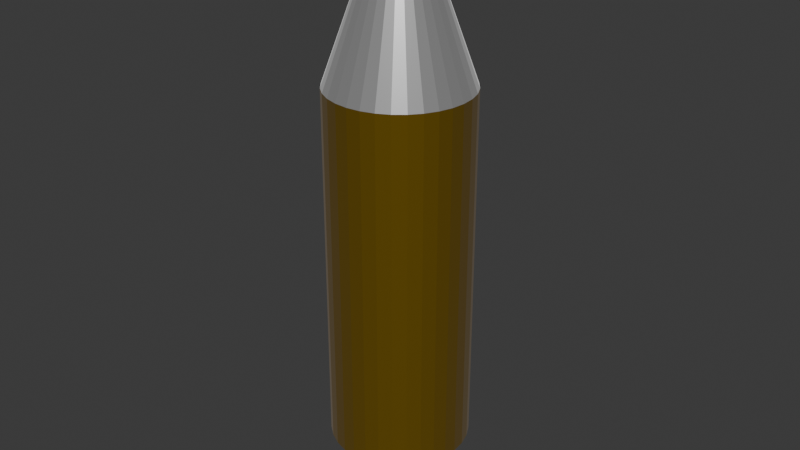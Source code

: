# Source: Bullet_Mesh.blend  (saved by Blender 4.4.32; exported with 4.5.12 LTS)
import bpy
from mathutils import Matrix  # noqa: F401  (used for matrix-valued properties, if any)

bpy.ops.wm.read_factory_settings(use_empty=True)
scene = bpy.context.scene
scene.name = 'Scene'

# ---- collections
col_collection = bpy.data.collections.new('Collection'); scene.collection.children.link(col_collection)

# ---- materials (node trees are filled in below, after node groups)
mat_silver = bpy.data.materials.new('Silver')
mat_brass = bpy.data.materials.new('Brass')

# ---- material node trees
mat_silver.use_nodes = True; mat_silver.node_tree.nodes.clear()
_N = mat_silver.node_tree.nodes; _L = mat_silver.node_tree.links
n0 = _N.new('ShaderNodeBsdfPrincipled'); n0.name = 'Principled BSDF'; n0.location = (-95, 479)
n0.inputs[1].default_value = 0.6136
n0.inputs[2].default_value = 0.3545
n0.inputs[3].default_value = 1.0
n0.inputs[20].default_value = 1.0
n0.inputs[24].default_value = 0.4909
n0.inputs[25].default_value = 0.4955
n1 = _N.new('ShaderNodeOutputMaterial'); n1.name = 'Material Output'; n1.location = (195, 479)
n2 = _N.new('ShaderNodeRGB'); n2.name = 'RGB'; n2.location = (-419, 478)
n2.outputs[0].default_value = (0.477, 0.477, 0.477, 1.0)
_L.new(n0.outputs[0], n1.inputs[0])
_L.new(n2.outputs[0], n0.inputs[0])
n1.is_active_output = True
mat_brass.use_nodes = True; mat_brass.node_tree.nodes.clear()
_N = mat_brass.node_tree.nodes; _L = mat_brass.node_tree.links
n0 = _N.new('ShaderNodeBsdfPrincipled'); n0.name = 'Principled BSDF'; n0.location = (10, 300)
n0.inputs[1].default_value = 0.5364
n0.inputs[2].default_value = 0.7409
n0.inputs[3].default_value = 1.0
n0.inputs[24].default_value = 0.09091
n0.inputs[26].default_value = (1.0, 0.9232, 0.9115, 1.0)
n1 = _N.new('ShaderNodeOutputMaterial'); n1.name = 'Material Output'; n1.location = (300, 300)
n2 = _N.new('ShaderNodeRGB'); n2.name = 'RGB'; n2.location = (-253, 276)
n2.outputs[0].default_value = (0.1711, 0.1043, 0.004435, 1.0)
_L.new(n0.outputs[0], n1.inputs[0])
_L.new(n2.outputs[0], n0.inputs[0])
n1.is_active_output = True

# ---- world
world_world = bpy.data.worlds.new('World'); scene.world = world_world
world_world.use_nodes = True; world_world.node_tree.nodes.clear()
_N = world_world.node_tree.nodes; _L = world_world.node_tree.links
n0 = _N.new('ShaderNodeOutputWorld'); n0.name = 'World Output'; n0.location = (300, 300)
n1 = _N.new('ShaderNodeBackground'); n1.name = 'Background'; n1.location = (10, 300)
n1.inputs[0].default_value = (0.05088, 0.05088, 0.05088, 1.0)
_L.new(n1.outputs[0], n0.inputs[0])
n0.is_active_output = True
world_world.color = (0.05088, 0.05088, 0.05088)
world_world.sun_shadow_jitter_overblur = 0.0

# ---- meshes
me_cone = bpy.data.meshes.new('Cone')
me_cone.from_pydata([(0.0, 0.022, 0.03741), (0.004292, 0.02158, 0.03741), (0.008419, 0.02033, 0.03741), (0.01222, 0.01829, 0.03741), (0.01556, 0.01556, 0.03741), (0.01829, 0.01222, 0.03741), (0.02033, 0.008419, 0.03741), (0.02158, 0.004292, 0.03741), (0.022, 0.0, 0.03741), (0.02158, -0.004292, 0.03741), (0.02033, -0.008419, 0.03741), (0.01829, -0.01222, 0.03741), (0.01556, -0.01556, 0.03741), (0.01222, -0.01829, 0.03741), (0.008419, -0.02033, 0.03741), (0.004292, -0.02158, 0.03741), (0.0, -0.022, 0.03741), (-0.004292, -0.02158, 0.03741), (-0.008419, -0.02033, 0.03741), (-0.01222, -0.01829, 0.03741), (-0.01556, -0.01556, 0.03741), (-0.01829, -0.01222, 0.03741), (-0.02033, -0.008419, 0.03741), (-0.02158, -0.004292, 0.03741), (-0.022, 0.0, 0.03741), (-0.02158, 0.004292, 0.03741), (-0.02033, 0.008419, 0.03741), (-0.01829, 0.01222, 0.03741), (-0.01556, 0.01556, 0.03741), (-0.01222, 0.01829, 0.03741), (-0.008419, 0.02033, 0.03741), (-0.004292, 0.02158, 0.03741), (-1.301e-10, 0.01184, 0.06569), (0.00231, 0.01161, 0.06569), (0.004531, 0.01094, 0.06569), (0.006578, 0.009844, 0.06569), (0.008372, 0.008372, 0.06569), (0.009844, 0.006578, 0.06569), (0.01094, 0.004531, 0.06569), (0.01161, 0.00231, 0.06569), (0.01184, 3.718e-11, 0.06569), (0.01161, -0.00231, 0.06569), (0.01094, -0.004531, 0.06569), (0.009844, -0.006578, 0.06569), (0.008372, -0.008372, 0.06569), (0.006578, -0.009844, 0.06569), (0.004531, -0.01094, 0.06569), (0.00231, -0.01161, 0.06569), (-1.301e-10, -0.01184, 0.06569), (-0.00231, -0.01161, 0.06569), (-0.004531, -0.01094, 0.06569), (-0.006578, -0.009844, 0.06569), (-0.008372, -0.008372, 0.06569), (-0.009844, -0.006578, 0.06569), (-0.01094, -0.004531, 0.06569), (-0.01161, -0.00231, 0.06569), (-0.01184, 3.718e-11, 0.06569), (-0.01161, 0.00231, 0.06569), (-0.01094, 0.004531, 0.06569), (-0.009844, 0.006578, 0.06569), (-0.008372, 0.008372, 0.06569), (-0.006578, 0.009844, 0.06569), (-0.004531, 0.01094, 0.06569), (-0.00231, 0.01161, 0.06569), (1.023e-09, 0.022, -0.07694), (0.004292, 0.02158, -0.07694), (0.008419, 0.02033, -0.07694), (0.01222, 0.01829, -0.07694), (0.01556, 0.01556, -0.07694), (0.01829, 0.01222, -0.07694), (0.02033, 0.008419, -0.07694), (0.02158, 0.004292, -0.07694), (0.022, 0.0, -0.07694), (0.02158, -0.004292, -0.07694), (0.02033, -0.008419, -0.07694), (0.01829, -0.01222, -0.07694), (0.01556, -0.01556, -0.07694), (0.01222, -0.01829, -0.07694), (0.008419, -0.02033, -0.07694), (0.004292, -0.02158, -0.07694), (1.023e-09, -0.022, -0.07694), (-0.004292, -0.02158, -0.07694), (-0.008419, -0.02033, -0.07694), (-0.01222, -0.01829, -0.07694), (-0.01556, -0.01556, -0.07694), (-0.01829, -0.01222, -0.07694), (-0.02033, -0.008419, -0.07694), (-0.02158, -0.004292, -0.07694), (-0.022, 0.0, -0.07694), (-0.02158, 0.004292, -0.07694), (-0.02033, 0.008419, -0.07694), (-0.01829, 0.01222, -0.07694), (-0.01556, 0.01556, -0.07694), (-0.01222, 0.01829, -0.07694), (-0.008419, 0.02033, -0.07694), (-0.004292, 0.02158, -0.07694)], [], [(11, 12, 76, 75), (32, 63, 62, 61, 60, 59, 58, 57, 56, 55, 54, 53, 52, 51, 50, 49, 48, 47, 46, 45, 44, 43, 42, 41, 40, 39, 38, 37, 36, 35, 34, 33), (33, 34, 2, 1), (34, 35, 3, 2), (35, 36, 4, 3), (36, 37, 5, 4), (37, 38, 6, 5), (38, 39, 7, 6), (39, 40, 8, 7), (40, 41, 9, 8), (41, 42, 10, 9), (42, 43, 11, 10), (43, 44, 12, 11), (44, 45, 13, 12), (45, 46, 14, 13), (46, 47, 15, 14), (47, 48, 16, 15), (48, 49, 17, 16), (49, 50, 18, 17), (50, 51, 19, 18), (51, 52, 20, 19), (52, 53, 21, 20), (53, 54, 22, 21), (54, 55, 23, 22), (55, 56, 24, 23), (56, 57, 25, 24), (57, 58, 26, 25), (58, 59, 27, 26), (59, 60, 28, 27), (60, 61, 29, 28), (61, 62, 30, 29), (62, 63, 31, 30), (63, 32, 0, 31), (32, 33, 1, 0), (64, 65, 66, 67, 68, 69, 70, 71, 72, 73, 74, 75, 76, 77, 78, 79, 80, 81, 82, 83, 84, 85, 86, 87, 88, 89, 90, 91, 92, 93, 94, 95), (25, 26, 90, 89), (12, 13, 77, 76), (26, 27, 91, 90), (13, 14, 78, 77), (0, 1, 65, 64), (27, 28, 92, 91), (14, 15, 79, 78), (1, 2, 66, 65), (28, 29, 93, 92), (15, 16, 80, 79), (2, 3, 67, 66), (29, 30, 94, 93), (16, 17, 81, 80), (3, 4, 68, 67), (30, 31, 95, 94), (17, 18, 82, 81), (4, 5, 69, 68), (31, 0, 64, 95), (18, 19, 83, 82), (5, 6, 70, 69), (19, 20, 84, 83), (6, 7, 71, 70), (20, 21, 85, 84), (7, 8, 72, 71), (21, 22, 86, 85), (8, 9, 73, 72), (22, 23, 87, 86), (9, 10, 74, 73), (23, 24, 88, 87), (10, 11, 75, 74), (24, 25, 89, 88)])
me_cone.polygons.foreach_set('material_index', [1, 0, 0, 0, 0, 0, 0, 0, 0, 0, 0, 0, 0, 0, 0, 0, 0, 0, 0, 0, 0, 0, 0, 0, 0, 0, 0, 0, 0, 0, 0, 0, 0, 0, 1, 1, 1, 1, 1, 1, 1, 1, 1, 1, 1, 1, 1, 1, 1, 1, 1, 1, 1, 1, 1, 1, 1, 1, 1, 1, 1, 1, 1, 1, 1, 1])
_uv = me_cone.uv_layers.new(name='UVMap')
_uv.uv.foreach_set('vector', [0.9496, 0.1167, 0.9197, 0.08029, 0.9197, 0.08029, 0.9496, 0.1167, 0.75, 0.3268, 0.735, 0.3253, 0.7206, 0.321, 0.7073, 0.3139, 0.6957, 0.3043, 0.6861, 0.2927, 0.679, 0.2794, 0.6747, 0.265, 0.6732, 0.25, 0.6747, 0.235, 0.679, 0.2206, 0.6861, 0.2073, 0.6957, 0.1957, 0.7073, 0.1861, 0.7206, 0.179, 0.735, 0.1747, 0.75, 0.1732, 0.765, 0.1747, 0.7794, 0.179, 0.7927, 0.1861, 0.8043, 0.1957, 0.8139, 0.2073, 0.821, 0.2206, 0.8253, 0.235, 0.8268, 0.25, 0.8253, 0.265, 0.821, 0.2794, 0.8139, 0.2927, 0.8043, 0.3043, 0.7927, 0.3139, 0.7794, 0.321, 0.765, 0.3253, 0.765, 0.3253, 0.7794, 0.321, 0.8418, 0.4717, 0.7968, 0.4854, 0.7794, 0.321, 0.7927, 0.3139, 0.8833, 0.4496, 0.8418, 0.4717, 0.7927, 0.3139, 0.8043, 0.3043, 0.9197, 0.4197, 0.8833, 0.4496, 0.8043, 0.3043, 0.8139, 0.2927, 0.9496, 0.3833, 0.9197, 0.4197, 0.8139, 0.2927, 0.821, 0.2794, 0.9717, 0.3418, 0.9496, 0.3833, 0.821, 0.2794, 0.8253, 0.265, 0.9854, 0.2968, 0.9717, 0.3418, 0.8253, 0.265, 0.8268, 0.25, 0.99, 0.25, 0.9854, 0.2968, 0.8268, 0.25, 0.8253, 0.235, 0.9854, 0.2032, 0.99, 0.25, 0.8253, 0.235, 0.821, 0.2206, 0.9717, 0.1582, 0.9854, 0.2032, 0.821, 0.2206, 0.8139, 0.2073, 0.9496, 0.1167, 0.9717, 0.1582, 0.8139, 0.2073, 0.8043, 0.1957, 0.9197, 0.08029, 0.9496, 0.1167, 0.8043, 0.1957, 0.7927, 0.1861, 0.8833, 0.05045, 0.9197, 0.08029, 0.7927, 0.1861, 0.7794, 0.179, 0.8418, 0.02827, 0.8833, 0.05045, 0.7794, 0.179, 0.765, 0.1747, 0.7968, 0.01461, 0.8418, 0.02827, 0.765, 0.1747, 0.75, 0.1732, 0.75, 0.01, 0.7968, 0.01461, 0.75, 0.1732, 0.735, 0.1747, 0.7032, 0.01461, 0.75, 0.01, 0.735, 0.1747, 0.7206, 0.179, 0.6582, 0.02827, 0.7032, 0.01461, 0.7206, 0.179, 0.7073, 0.1861, 0.6167, 0.05045, 0.6582, 0.02827, 0.7073, 0.1861, 0.6957, 0.1957, 0.5803, 0.08029, 0.6167, 0.05045, 0.6957, 0.1957, 0.6861, 0.2073, 0.5504, 0.1167, 0.5803, 0.08029, 0.6861, 0.2073, 0.679, 0.2206, 0.5283, 0.1582, 0.5504, 0.1167, 0.679, 0.2206, 0.6747, 0.235, 0.5146, 0.2032, 0.5283, 0.1582, 0.6747, 0.235, 0.6732, 0.25, 0.51, 0.25, 0.5146, 0.2032, 0.6732, 0.25, 0.6747, 0.265, 0.5146, 0.2968, 0.51, 0.25, 0.6747, 0.265, 0.679, 0.2794, 0.5283, 0.3418, 0.5146, 0.2968, 0.679, 0.2794, 0.6861, 0.2927, 0.5504, 0.3833, 0.5283, 0.3418, 0.6861, 0.2927, 0.6957, 0.3043, 0.5803, 0.4197, 0.5504, 0.3833, 0.6957, 0.3043, 0.7073, 0.3139, 0.6167, 0.4496, 0.5803, 0.4197, 0.7073, 0.3139, 0.7206, 0.321, 0.6582, 0.4717, 0.6167, 0.4496, 0.7206, 0.321, 0.735, 0.3253, 0.7032, 0.4854, 0.6582, 0.4717, 0.735, 0.3253, 0.75, 0.3268, 0.75, 0.49, 0.7032, 0.4854, 0.75, 0.3268, 0.765, 0.3253, 0.7968, 0.4854, 0.75, 0.49, 0.75, 0.49, 0.7968, 0.4854, 0.8418, 0.4717, 0.8833, 0.4496, 0.9197, 0.4197, 0.9496, 0.3833, 0.9717, 0.3418, 0.9854, 0.2968, 0.99, 0.25, 0.9854, 0.2032, 0.9717, 0.1582, 0.9496, 0.1167, 0.9197, 0.08029, 0.8833, 0.05045, 0.8418, 0.02827, 0.7968, 0.01461, 0.75, 0.01, 0.7032, 0.01461, 0.6582, 0.02827, 0.6167, 0.05045, 0.5803, 0.08029, 0.5504, 0.1167, 0.5283, 0.1582, 0.5146, 0.2032, 0.51, 0.25, 0.5146, 0.2968, 0.5283, 0.3418, 0.5504, 0.3833, 0.5803, 0.4197, 0.6167, 0.4496, 0.6582, 0.4717, 0.7032, 0.4854, 0.5146, 0.2968, 0.5283, 0.3418, 0.5283, 0.3418, 0.5146, 0.2968, 0.9197, 0.08029, 0.8833, 0.05045, 0.8833, 0.05045, 0.9197, 0.08029, 0.5283, 0.3418, 0.5504, 0.3833, 0.5504, 0.3833, 0.5283, 0.3418, 0.8833, 0.05045, 0.8418, 0.02827, 0.8418, 0.02827, 0.8833, 0.05045, 0.75, 0.49, 0.7968, 0.4854, 0.7968, 0.4854, 0.75, 0.49, 0.5504, 0.3833, 0.5803, 0.4197, 0.5803, 0.4197, 0.5504, 0.3833, 0.8418, 0.02827, 0.7968, 0.01461, 0.7968, 0.01461, 0.8418, 0.02827, 0.7968, 0.4854, 0.8418, 0.4717, 0.8418, 0.4717, 0.7968, 0.4854, 0.5803, 0.4197, 0.6167, 0.4496, 0.6167, 0.4496, 0.5803, 0.4197, 0.7968, 0.01461, 0.75, 0.01, 0.75, 0.01, 0.7968, 0.01461, 0.8418, 0.4717, 0.8833, 0.4496, 0.8833, 0.4496, 0.8418, 0.4717, 0.6167, 0.4496, 0.6582, 0.4717, 0.6582, 0.4717, 0.6167, 0.4496, 0.75, 0.01, 0.7032, 0.01461, 0.7032, 0.01461, 0.75, 0.01, 0.8833, 0.4496, 0.9197, 0.4197, 0.9197, 0.4197, 0.8833, 0.4496, 0.6582, 0.4717, 0.7032, 0.4854, 0.7032, 0.4854, 0.6582, 0.4717, 0.7032, 0.01461, 0.6582, 0.02827, 0.6582, 0.02827, 0.7032, 0.01461, 0.9197, 0.4197, 0.9496, 0.3833, 0.9496, 0.3833, 0.9197, 0.4197, 0.7032, 0.4854, 0.75, 0.49, 0.75, 0.49, 0.7032, 0.4854, 0.6582, 0.02827, 0.6167, 0.05045, 0.6167, 0.05045, 0.6582, 0.02827, 0.9496, 0.3833, 0.9717, 0.3418, 0.9717, 0.3418, 0.9496, 0.3833, 0.6167, 0.05045, 0.5803, 0.08029, 0.5803, 0.08029, 0.6167, 0.05045, 0.9717, 0.3418, 0.9854, 0.2968, 0.9854, 0.2968, 0.9717, 0.3418, 0.5803, 0.08029, 0.5504, 0.1167, 0.5504, 0.1167, 0.5803, 0.08029, 0.9854, 0.2968, 0.99, 0.25, 0.99, 0.25, 0.9854, 0.2968, 0.5504, 0.1167, 0.5283, 0.1582, 0.5283, 0.1582, 0.5504, 0.1167, 0.99, 0.25, 0.9854, 0.2032, 0.9854, 0.2032, 0.99, 0.25, 0.5283, 0.1582, 0.5146, 0.2032, 0.5146, 0.2032, 0.5283, 0.1582, 0.9854, 0.2032, 0.9717, 0.1582, 0.9717, 0.1582, 0.9854, 0.2032, 0.5146, 0.2032, 0.51, 0.25, 0.51, 0.25, 0.5146, 0.2032, 0.9717, 0.1582, 0.9496, 0.1167, 0.9496, 0.1167, 0.9717, 0.1582, 0.51, 0.25, 0.5146, 0.2968, 0.5146, 0.2968, 0.51, 0.25])
me_cone.materials.append(mat_silver)
me_cone.materials.append(mat_brass)
me_cone.update()

# ---- objects
ob_cone = bpy.data.objects.new('Cone', me_cone)

# ---- transforms, parenting, visibility, modifiers, constraints
ob_cone.location = (0.0, 0.0, 0.0)

# ---- collection membership
col_collection.objects.link(ob_cone)

# ---- scene / render settings (as saved in the file)
scene.frame_start = 1; scene.frame_end = 250; scene.frame_set(1)
scene.render.engine = 'BLENDER_EEVEE_NEXT'
bpy.context.view_layer.update()

# ---- added for rendering (the .blend has no active camera and no usable light): camera, sun
cam_auto = bpy.data.cameras.new('AutoCamera')
cam_auto.lens = 50.0
cam_auto.sensor_width = 36.0
cam_auto.clip_end = 1000.0
ob_auto_camera = bpy.data.objects.new('AutoCamera', cam_auto)
scene.collection.objects.link(ob_auto_camera)
ob_auto_camera.location = (0.185045, -0.222054, 0.142411)
ob_auto_camera.rotation_euler = (1.09748, -7.21219e-08, 0.694738)
scene.camera = ob_auto_camera
light_auto_sun = bpy.data.lights.new('AutoSun', 'SUN')
light_auto_sun.energy = 3.0
light_auto_sun.angle = 0.0523599
ob_auto_sun = bpy.data.objects.new('AutoSun', light_auto_sun)
scene.collection.objects.link(ob_auto_sun)
ob_auto_sun.rotation_euler = (0.872665, 0.174533, 0.523599)
bpy.context.view_layer.update()
